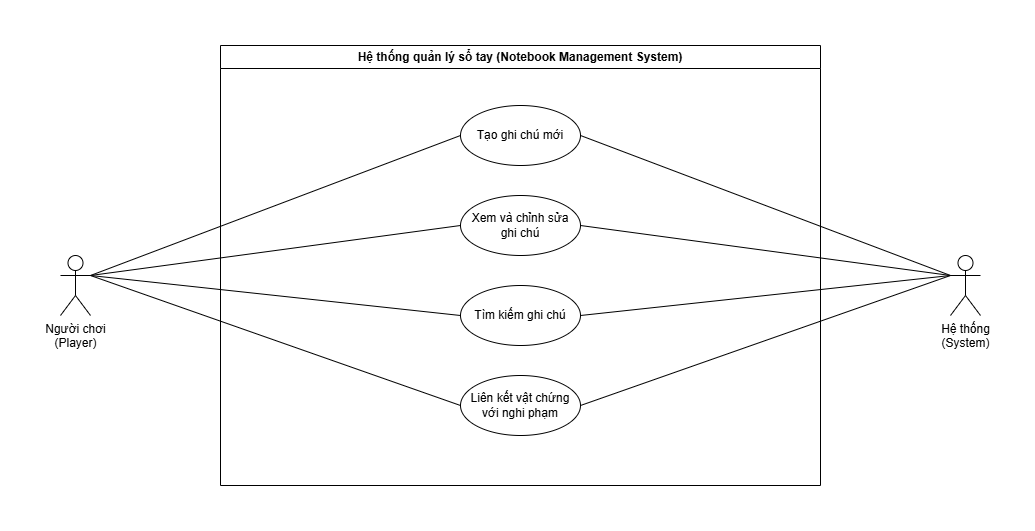

The diagram above was exported from draw.io. Its source (the exported page's mxGraphModel, read from the mxfile embedded in the PNG):
<mxGraphModel dx="1278" dy="1471" grid="1" gridSize="10" guides="1" tooltips="1" connect="1" arrows="1" fold="1" page="1" pageScale="1" pageWidth="850" pageHeight="1100" math="0" shadow="0">
  <root>
    <mxCell id="0" />
    <mxCell id="1" parent="0" />
    <mxCell id="eDAoaPpOFqqOufa2_Qkn-66" value="Hệ thống quản lý sổ tay (Notebook Management System)" style="swimlane;whiteSpace=wrap;html=1;" vertex="1" parent="1">
      <mxGeometry x="760" y="310" width="600" height="440" as="geometry" />
    </mxCell>
    <mxCell id="eDAoaPpOFqqOufa2_Qkn-67" value="Xem và chỉnh sửa&lt;br&gt;ghi chú" style="ellipse;whiteSpace=wrap;html=1;align=center;" vertex="1" parent="eDAoaPpOFqqOufa2_Qkn-66">
      <mxGeometry x="240" y="150" width="120" height="60" as="geometry" />
    </mxCell>
    <mxCell id="eDAoaPpOFqqOufa2_Qkn-68" value="Tạo ghi chú mới" style="ellipse;whiteSpace=wrap;html=1;align=center;" vertex="1" parent="eDAoaPpOFqqOufa2_Qkn-66">
      <mxGeometry x="240" y="60" width="120" height="60" as="geometry" />
    </mxCell>
    <mxCell id="eDAoaPpOFqqOufa2_Qkn-69" value="Tìm kiếm ghi chú" style="ellipse;whiteSpace=wrap;html=1;align=center;" vertex="1" parent="eDAoaPpOFqqOufa2_Qkn-66">
      <mxGeometry x="240" y="240" width="120" height="60" as="geometry" />
    </mxCell>
    <mxCell id="eDAoaPpOFqqOufa2_Qkn-70" value="Liên kết vật chứng&lt;br&gt;với nghi phạm" style="ellipse;whiteSpace=wrap;html=1;align=center;" vertex="1" parent="eDAoaPpOFqqOufa2_Qkn-66">
      <mxGeometry x="240" y="330" width="120" height="60" as="geometry" />
    </mxCell>
    <mxCell id="eDAoaPpOFqqOufa2_Qkn-71" value="Người chơi&lt;br&gt;(Player)" style="shape=umlActor;verticalLabelPosition=bottom;verticalAlign=top;html=1;outlineConnect=0;" vertex="1" parent="1">
      <mxGeometry x="600" y="520" width="30" height="60" as="geometry" />
    </mxCell>
    <mxCell id="eDAoaPpOFqqOufa2_Qkn-72" value="" style="endArrow=none;html=1;rounded=0;entryX=0;entryY=0.5;entryDx=0;entryDy=0;exitX=1;exitY=0.3333333333333333;exitDx=0;exitDy=0;exitPerimeter=0;" edge="1" parent="1" source="eDAoaPpOFqqOufa2_Qkn-71" target="eDAoaPpOFqqOufa2_Qkn-67">
      <mxGeometry width="50" height="50" relative="1" as="geometry">
        <mxPoint x="800" y="720" as="sourcePoint" />
        <mxPoint x="850" y="670" as="targetPoint" />
      </mxGeometry>
    </mxCell>
    <mxCell id="eDAoaPpOFqqOufa2_Qkn-73" value="" style="endArrow=none;html=1;rounded=0;entryX=0;entryY=0.5;entryDx=0;entryDy=0;exitX=1;exitY=0.3333333333333333;exitDx=0;exitDy=0;exitPerimeter=0;" edge="1" parent="1" source="eDAoaPpOFqqOufa2_Qkn-71" target="eDAoaPpOFqqOufa2_Qkn-68">
      <mxGeometry width="50" height="50" relative="1" as="geometry">
        <mxPoint x="900" y="940" as="sourcePoint" />
        <mxPoint x="1310" y="770" as="targetPoint" />
      </mxGeometry>
    </mxCell>
    <mxCell id="eDAoaPpOFqqOufa2_Qkn-74" value="Hệ thống&lt;br&gt;(System)" style="shape=umlActor;verticalLabelPosition=bottom;verticalAlign=top;html=1;outlineConnect=0;" vertex="1" parent="1">
      <mxGeometry x="1490" y="520" width="30" height="60" as="geometry" />
    </mxCell>
    <mxCell id="eDAoaPpOFqqOufa2_Qkn-75" value="" style="endArrow=none;html=1;rounded=0;entryX=0;entryY=0.3333333333333333;entryDx=0;entryDy=0;exitX=1;exitY=0.5;exitDx=0;exitDy=0;entryPerimeter=0;" edge="1" parent="1" source="eDAoaPpOFqqOufa2_Qkn-67" target="eDAoaPpOFqqOufa2_Qkn-74">
      <mxGeometry width="50" height="50" relative="1" as="geometry">
        <mxPoint x="1320" y="450" as="sourcePoint" />
        <mxPoint x="1480" y="580" as="targetPoint" />
      </mxGeometry>
    </mxCell>
    <mxCell id="eDAoaPpOFqqOufa2_Qkn-76" value="" style="endArrow=none;html=1;rounded=0;entryX=0;entryY=0.3333333333333333;entryDx=0;entryDy=0;entryPerimeter=0;exitX=1;exitY=0.5;exitDx=0;exitDy=0;" edge="1" parent="1" source="eDAoaPpOFqqOufa2_Qkn-68" target="eDAoaPpOFqqOufa2_Qkn-74">
      <mxGeometry width="50" height="50" relative="1" as="geometry">
        <mxPoint x="1200" y="680" as="sourcePoint" />
        <mxPoint x="1480" y="420" as="targetPoint" />
      </mxGeometry>
    </mxCell>
    <mxCell id="eDAoaPpOFqqOufa2_Qkn-77" value="" style="endArrow=none;html=1;rounded=0;entryX=0;entryY=0.3333333333333333;entryDx=0;entryDy=0;entryPerimeter=0;exitX=1;exitY=0.5;exitDx=0;exitDy=0;" edge="1" parent="1" source="eDAoaPpOFqqOufa2_Qkn-70" target="eDAoaPpOFqqOufa2_Qkn-74">
      <mxGeometry width="50" height="50" relative="1" as="geometry">
        <mxPoint x="1320" y="820" as="sourcePoint" />
        <mxPoint x="1370" y="770" as="targetPoint" />
      </mxGeometry>
    </mxCell>
    <mxCell id="eDAoaPpOFqqOufa2_Qkn-78" value="" style="endArrow=none;html=1;rounded=0;entryX=0;entryY=0.3333333333333333;entryDx=0;entryDy=0;entryPerimeter=0;exitX=1;exitY=0.5;exitDx=0;exitDy=0;" edge="1" parent="1" source="eDAoaPpOFqqOufa2_Qkn-69" target="eDAoaPpOFqqOufa2_Qkn-74">
      <mxGeometry width="50" height="50" relative="1" as="geometry">
        <mxPoint x="1170" y="820" as="sourcePoint" />
        <mxPoint x="1480" y="580" as="targetPoint" />
      </mxGeometry>
    </mxCell>
    <mxCell id="eDAoaPpOFqqOufa2_Qkn-79" value="" style="endArrow=none;html=1;rounded=0;entryX=0;entryY=0.5;entryDx=0;entryDy=0;exitX=1;exitY=0.3333333333333333;exitDx=0;exitDy=0;exitPerimeter=0;" edge="1" parent="1" source="eDAoaPpOFqqOufa2_Qkn-71" target="eDAoaPpOFqqOufa2_Qkn-69">
      <mxGeometry width="50" height="50" relative="1" as="geometry">
        <mxPoint x="920" y="690" as="sourcePoint" />
        <mxPoint x="970" y="640" as="targetPoint" />
      </mxGeometry>
    </mxCell>
    <mxCell id="eDAoaPpOFqqOufa2_Qkn-80" value="" style="endArrow=none;html=1;rounded=0;entryX=0;entryY=0.5;entryDx=0;entryDy=0;exitX=1;exitY=0.3333333333333333;exitDx=0;exitDy=0;exitPerimeter=0;" edge="1" parent="1" source="eDAoaPpOFqqOufa2_Qkn-71" target="eDAoaPpOFqqOufa2_Qkn-70">
      <mxGeometry width="50" height="50" relative="1" as="geometry">
        <mxPoint x="920" y="690" as="sourcePoint" />
        <mxPoint x="970" y="640" as="targetPoint" />
      </mxGeometry>
    </mxCell>
  </root>
</mxGraphModel>